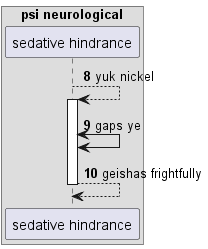

The diagram above was rendered by PlantUML. Its source (embedded in the PNG):
@startuml
box "psi neurological"
participant "sedative hindrance" as 0
end box
autonumber 8 1
0 --> 0++ : yuk nickel
0 <-> 0: gaps ye
return geishas frightfully
@enduml